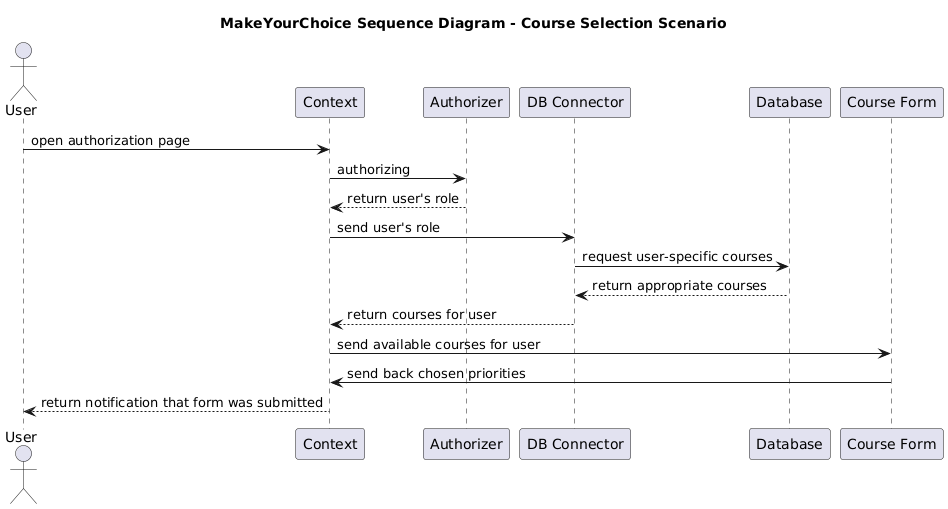

The diagram above was rendered by PlantUML. Its source (embedded in the PNG):
@startuml
title MakeYourChoice Sequence Diagram - Course Selection Scenario

actor User

participant "Context" as Context
participant "Authorizer" as Authorizer
participant "DB Connector" as DB
participant "Database" as Database
participant "Course Form" as CourseForm

User -> Context : open authorization page
Context -> Authorizer : authorizing
Authorizer --> Context : return user's role

Context -> DB : send user's role
DB -> Database : request user-specific courses
Database --> DB : return appropriate courses
DB --> Context : return courses for user

Context -> CourseForm : send available courses for user
CourseForm -> Context : send back chosen priorities
Context --> User : return notification that form was submitted
@enduml